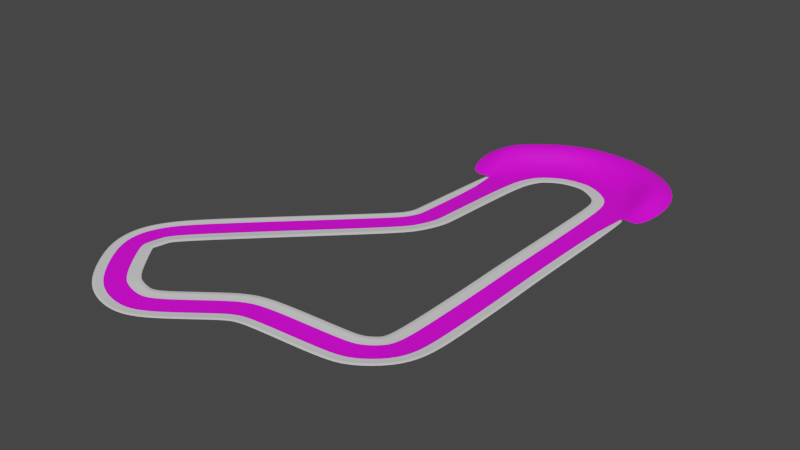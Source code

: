 # Source: Map_001.blend  (saved by Blender 3.2.14; exported with 4.5.12 LTS)
import bpy
from mathutils import Matrix  # noqa: F401  (used for matrix-valued properties, if any)

bpy.ops.wm.read_factory_settings(use_empty=True)
scene = bpy.context.scene
scene.name = 'Scene'

# ---- collections
col_collection = bpy.data.collections.new('Collection'); scene.collection.children.link(col_collection)

# ---- images (referenced by path relative to the original .blend; pixels are not part of the script)
import os
ASSET_DIR = os.environ.get("B2B_ASSET_DIR", "")  # directory of the original .blend (textures are referenced by path, not embedded)
HERE = os.path.dirname(os.path.abspath(__file__))  # packed textures are extracted next to this script under _unpacked/

def load_image(name, relpath, width, height, colorspace="sRGB"):
    """Load a texture the original file referenced (path relative to the .blend, or extracted next to this script)."""
    p = next((c for c in (os.path.join(HERE, relpath), os.path.join(ASSET_DIR, relpath)) if relpath and os.path.exists(c)), "")
    if p:
        img = bpy.data.images.load(p, check_existing=True)
        img.name = name
    else:  # same state as the original file: an image datablock whose file is absent (Cycles renders it pink)
        img = bpy.data.images.new(name, width, height)
        img.source = "FILE"
        img.filepath = "//" + (relpath or name)
    img.colorspace_settings.name = colorspace
    return img
img_asphalt_jpg = load_image('asphalt.jpg', 'asphalt.jpg', 1024, 1024, 'sRGB')

# ---- materials (node trees are filled in below, after node groups)
mat_material_001 = bpy.data.materials.new('Material.001')
mat_material_002 = bpy.data.materials.new('Material.002')

# ---- material node trees
mat_material_001.use_nodes = True; mat_material_001.node_tree.nodes.clear()
_N = mat_material_001.node_tree.nodes; _L = mat_material_001.node_tree.links
n0 = _N.new('ShaderNodeBsdfPrincipled'); n0.name = 'Principled BSDF'; n0.location = (10, 300)
n0.distribution = 'GGX'
n0.subsurface_method = 'RANDOM_WALK_SKIN'
n0.inputs[3].default_value = 1.45
n0.inputs[27].default_value = (0.0, 0.0, 0.0, 1.0)
n0.inputs[28].default_value = 1.0
n1 = _N.new('ShaderNodeOutputMaterial'); n1.name = 'Material Output'; n1.location = (300, 300)
n2 = _N.new('ShaderNodeTexImage'); n2.name = 'Image Texture'; n2.location = (-583, 245)
n2.image = img_asphalt_jpg
n3 = _N.new('ShaderNodeBump'); n3.name = 'Bump'; n3.location = (-258, 46)
n3.inputs[1].default_value = 1.0
n3.inputs[2].default_value = 1.0
_L.new(n0.outputs[0], n1.inputs[0])
_L.new(n2.outputs[0], n0.inputs[0])
_L.new(n3.outputs[0], n0.inputs[5])
_L.new(n2.outputs[0], n3.inputs[3])
n1.is_active_output = True
mat_material_002.use_nodes = True; mat_material_002.node_tree.nodes.clear()
_N = mat_material_002.node_tree.nodes; _L = mat_material_002.node_tree.links
n0 = _N.new('ShaderNodeBsdfPrincipled'); n0.name = 'Principled BSDF'; n0.location = (10, 300)
n0.distribution = 'GGX'
n0.subsurface_method = 'RANDOM_WALK_SKIN'
n0.inputs[3].default_value = 1.45
n0.inputs[27].default_value = (0.0, 0.0, 0.0, 1.0)
n0.inputs[28].default_value = 1.0
n1 = _N.new('ShaderNodeOutputMaterial'); n1.name = 'Material Output'; n1.location = (300, 300)
_L.new(n0.outputs[0], n1.inputs[0])
n1.is_active_output = True

# ---- world
world_world = bpy.data.worlds.new('World'); scene.world = world_world
world_world.use_nodes = True; world_world.node_tree.nodes.clear()
_N = world_world.node_tree.nodes; _L = world_world.node_tree.links
n0 = _N.new('ShaderNodeOutputWorld'); n0.name = 'World Output'; n0.location = (300, 300)
n1 = _N.new('ShaderNodeBackground'); n1.name = 'Background'; n1.location = (10, 300)
n1.inputs[0].default_value = (0.05088, 0.05088, 0.05088, 1.0)
_L.new(n1.outputs[0], n0.inputs[0])
n0.is_active_output = True
world_world.color = (0.05088, 0.05088, 0.05088)
world_world.use_sun_shadow = False
world_world.sun_shadow_jitter_overblur = 0.0

# ---- meshes
me_plane = bpy.data.meshes.new('Plane')
me_plane.from_pydata([(131.8, -13.43, -0.09181), (171.8, -13.43, -0.09181), (131.8, -11.43, -0.09181), (171.8, -11.43, -0.09181), (131.8, -105.8, -0.09181), (171.8, -105.8, -0.09181), (130.2, -152.3, 1.018), (170.2, -152.3, 1.018), (124.1, -166.7, 3.453), (158.6, -186.8, 3.453), (109.1, -179.7, 4.418), (124.6, -216.6, 4.418), (90.08, -184.6, 4.748), (94.54, -224.3, 4.748), (-9.05, -198.1, 13.54), (-4.592, -237.9, 13.54), (-38.86, -206.8, 13.98), (-23.82, -243.8, 13.98), (-63.7, -222.0, 13.54), (-43.85, -256.7, 13.54), (-115.4, -262.7, 13.71), (-95.5, -297.4, 13.71), (-133.0, -273.9, 14.73), (-121.7, -312.3, 14.73), (-144.6, -275.2, 15.32), (-145.6, -315.2, 15.32), (-162.3, -272.1, 16.59), (-178.0, -308.9, 16.59), (-180.2, -263.7, 17.43), (-213.3, -286.1, 17.43), (-224.0, -206.3, 18.02), (-257.1, -228.7, 18.02), (-224.3, -201.5, 18.02), (-263.1, -191.7, 18.02), (-219.6, -179.1, 18.02), (-258.4, -169.3, 18.02), (-218.2, -172.7, 18.02), (-244.1, -142.2, 18.02), (-183.3, -134.1, 18.02), (-209.1, -103.6, 18.02), (-27.8, 38.06, 9.556), (-53.67, 68.56, 9.556), (-11.34, 59.78, 9.067), (-45.08, 81.27, 9.067), (2.049, 90.33, 9.239), (-37.6, 95.59, 9.239), (2.222, 109.2, 8.454), (-37.78, 109.1, 8.454), (0.1355, 261.5, -0.09181), (-39.86, 261.4, -0.09181), (62.98, 323.9, -0.09181), (61.11, 363.9, -0.09181), (18.33, 349.6, -0.09181), (-28.48, 305.4, -0.09181), (8.926, 286.1, -0.09181), (33.42, 314.5, -0.09181), (-9.249, 330.1, -0.09181), (17.0, 302.9, -0.09181), (130.8, 261.1, -0.09181), (170.7, 262.9, -0.09181), (161.0, 309.9, -0.09181), (115.4, 352.8, -0.09181), (95.98, 318.0, -0.09181), (126.2, 291.6, -0.09181), (142.2, 336.4, -0.09181), (113.4, 307.0, -0.09181), (91.07, 361.5, -0.09181), (82.42, 324.2, -0.09181), (46.36, 321.0, -0.09181), (38.23, 358.7, -0.09181), (130.8, 73.79, -0.09181), (170.7, 75.61, -0.09181), (130.8, 60.23, -0.09181), (170.7, 62.04, -0.09181), (-43.09, 267.7, 1.751), (60.92, 392.5, 30.59), (4.98, 376.5, 30.59), (-58.18, 317.7, 30.59), (-32.54, 348.6, 30.59), (174.4, 269.4, 1.777), (189.2, 320.8, 30.81), (129.8, 378.9, 30.59), (162.5, 360.7, 30.59), (98.65, 390.7, 30.59), (33.01, 386.9, 30.59), (127.0, -13.43, 1.719), (127.0, -11.46, 1.719), (127.0, -105.7, 1.719), (125.6, -151.2, 2.829), (120.3, -163.9, 5.263), (106.9, -175.5, 6.229), (89.18, -179.9, 6.558), (-10.05, -193.5, 15.35), (-40.78, -202.4, 15.8), (-66.42, -218.1, 15.35), (-118.1, -258.8, 15.52), (-134.5, -269.5, 16.54), (-144.4, -270.5, 17.13), (-160.8, -267.6, 18.4), (-177.2, -260.0, 19.25), (-219.5, -204.6, 19.83), (-219.6, -201.8, 19.83), (-215.0, -180.0, 19.83), (-214.0, -174.9, 19.83), (-179.8, -137.3, 19.83), (-24.14, 35.03, 11.37), (-7.25, 57.38, 10.88), (6.689, 89.33, 11.05), (6.97, 109.2, 10.26), (4.821, 260.8, 1.719), (63.42, 319.2, 1.719), (13.31, 284.3, 1.719), (35.86, 310.5, 1.719), (20.63, 299.9, 1.719), (126.0, 260.7, 1.719), (93.74, 313.9, 1.719), (121.9, 289.7, 1.719), (110.3, 303.5, 1.719), (81.44, 319.5, 1.719), (47.85, 316.5, 1.719), (126.0, 73.79, 1.719), (126.0, 60.2, 1.719), (120.5, -13.43, 0.5216), (120.5, -11.51, 0.5216), (120.5, -105.6, 0.5216), (119.2, -149.7, 1.632), (115.0, -159.9, 4.066), (103.9, -169.7, 5.032), (87.96, -173.4, 5.361), (-11.43, -187.1, 14.16), (-43.44, -196.4, 14.6), (-70.17, -212.7, 14.16), (-121.9, -253.5, 14.32), (-136.7, -263.2, 15.34), (-144.1, -263.9, 15.94), (-158.8, -261.3, 17.2), (-173.0, -254.9, 18.05), (-213.3, -202.5, 18.63), (-213.0, -202.5, 18.63), (-208.5, -181.3, 18.63), (-208.1, -177.8, 18.63), (-174.9, -141.7, 18.63), (-19.08, 30.84, 10.17), (-1.581, 54.06, 9.68), (13.11, 87.93, 9.853), (13.54, 109.2, 9.067), (11.3, 259.7, 0.5216), (64.03, 312.7, 0.5216), (19.38, 281.8, 0.5216), (39.23, 304.8, 0.5216), (25.65, 295.6, 0.5216), (119.5, 260.3, 0.5216), (90.61, 308.1, 0.5216), (115.9, 287.0, 0.5216), (106.0, 298.5, 0.5216), (80.09, 313.1, 0.5216), (49.91, 310.3, 0.5216), (119.4, 73.79, 0.5216), (119.4, 60.15, 0.5216), (175.3, -13.43, 1.157), (175.3, -11.4, 1.157), (175.3, -105.9, 1.157), (173.7, -152.9, 2.267), (161.5, -188.8, 4.702), (126.2, -219.7, 5.667), (95.2, -227.7, 5.997), (-3.826, -241.3, 14.79), (-22.35, -247.0, 15.23), (-41.82, -259.6, 14.79), (-93.56, -300.3, 14.96), (-120.6, -315.6, 15.98), (-145.7, -318.7, 16.57), (-179.3, -312.1, 17.84), (-215.7, -288.6, 18.68), (-260.3, -230.0, 19.27), (-266.6, -191.6, 19.27), (-261.7, -168.1, 19.27), (-247.0, -140.2, 19.27), (-211.7, -101.3, 19.27), (-56.42, 70.72, 10.8), (-48.08, 83.06, 10.32), (-41.0, 96.41, 10.49), (-41.27, 109.1, 9.703), (-43.35, 261.4, 1.157), (174.2, 262.9, 1.157), (174.2, 75.61, 1.157), (174.2, 62.07, 1.157), (178.8, -13.43, 0.1777), (178.8, -11.38, 0.1777), (178.8, -105.9, 0.1777), (177.1, -153.5, 1.288), (164.4, -190.8, 3.722), (127.8, -222.8, 4.688), (95.87, -231.2, 5.017), (-3.062, -244.7, 13.81), (-20.87, -250.2, 14.25), (-39.8, -262.4, 13.81), (-91.62, -303.2, 13.98), (-119.5, -318.9, 15.0), (-145.9, -322.2, 15.59), (-180.6, -315.4, 16.86), (-218.1, -291.2, 17.7), (-263.5, -231.4, 18.29), (-270.1, -191.6, 18.29), (-265.0, -166.9, 18.29), (-249.8, -138.2, 18.29), (-214.3, -98.93, 18.29), (-59.16, 72.87, 9.825), (-51.07, 84.86, 9.336), (-44.39, 97.23, 9.509), (-44.76, 109.0, 8.723), (-46.85, 261.4, 0.1777), (177.7, 262.9, 0.1777), (177.7, 75.61, 0.1777), (177.7, 62.09, 0.1777), (-71.55, 253.7, 1.488), (58.72, 421.8, 12.45), (-9.096, 402.4, 12.45), (-86.74, 324.9, 12.45), (-52.82, 369.9, 12.45), (202.9, 255.7, 1.514), (218.1, 326.6, 12.68), (142.2, 405.6, 12.45), (182.4, 382.4, 12.45), (104.6, 419.6, 12.45), (24.99, 415.3, 12.45)], [], [(0, 1, 3, 2), (1, 0, 4, 5), (5, 4, 6, 7), (7, 6, 8, 9), (9, 8, 10, 11), (11, 10, 12, 13), (13, 12, 14, 15), (15, 14, 16, 17), (17, 16, 18, 19), (19, 18, 20, 21), (21, 20, 22, 23), (23, 22, 24, 25), (25, 24, 26, 27), (27, 26, 28, 29), (29, 28, 30, 31), (31, 30, 32, 33), (33, 32, 34, 35), (35, 34, 36, 37), (37, 36, 38, 39), (39, 38, 40, 41), (41, 40, 42, 43), (43, 42, 44, 45), (45, 44, 46, 47), (47, 46, 48, 49), (69, 68, 50, 51), (49, 48, 54, 53), (56, 57, 55, 52), (53, 54, 57, 56), (60, 63, 58, 59), (66, 67, 62, 61), (64, 65, 63, 60), (61, 62, 65, 64), (51, 50, 67, 66), (52, 55, 68, 69), (59, 58, 70, 71), (71, 70, 72, 73), (3, 73, 72, 2), (51, 66, 83, 75), (52, 69, 84, 76), (66, 61, 81, 83), (53, 56, 78, 77), (64, 60, 80, 82), (69, 51, 75, 84), (49, 53, 77, 74), (60, 59, 79, 80), (56, 52, 76, 78), (61, 64, 82, 81), (12, 91, 92, 14), (30, 100, 101, 32), (68, 119, 110, 50), (4, 87, 88, 6), (22, 96, 97, 24), (40, 105, 106, 42), (67, 118, 115, 62), (65, 117, 116, 63), (14, 92, 93, 16), (32, 101, 102, 34), (48, 109, 111, 54), (58, 114, 120, 70), (57, 113, 112, 55), (6, 88, 89, 8), (24, 97, 98, 26), (42, 106, 107, 44), (2, 86, 85, 0), (16, 93, 94, 18), (34, 102, 103, 36), (70, 120, 121, 72), (62, 115, 117, 65), (8, 89, 90, 10), (26, 98, 99, 28), (44, 107, 108, 46), (54, 111, 113, 57), (72, 121, 86, 2), (18, 94, 95, 20), (36, 103, 104, 38), (50, 110, 118, 67), (10, 90, 91, 12), (28, 99, 100, 30), (46, 108, 109, 48), (0, 85, 87, 4), (55, 112, 119, 68), (20, 95, 96, 22), (38, 104, 105, 40), (63, 116, 114, 58), (87, 124, 125, 88), (118, 155, 152, 115), (101, 138, 139, 102), (88, 125, 126, 89), (117, 154, 153, 116), (102, 139, 140, 103), (89, 126, 127, 90), (115, 152, 154, 117), (103, 140, 141, 104), (90, 127, 128, 91), (110, 147, 155, 118), (104, 141, 142, 105), (91, 128, 129, 92), (112, 149, 156, 119), (105, 142, 143, 106), (92, 129, 130, 93), (114, 151, 157, 120), (106, 143, 144, 107), (93, 130, 131, 94), (120, 157, 158, 121), (107, 144, 145, 108), (94, 131, 132, 95), (121, 158, 123, 86), (108, 145, 146, 109), (95, 132, 133, 96), (119, 156, 147, 110), (96, 133, 134, 97), (109, 146, 148, 111), (97, 134, 135, 98), (113, 150, 149, 112), (98, 135, 136, 99), (86, 123, 122, 85), (111, 148, 150, 113), (99, 136, 137, 100), (85, 122, 124, 87), (116, 153, 151, 114), (100, 137, 138, 101), (1, 159, 160, 3), (13, 165, 164, 11), (23, 170, 169, 21), (33, 175, 174, 31), (43, 180, 179, 41), (73, 186, 185, 71), (9, 163, 162, 7), (19, 168, 167, 17), (29, 173, 172, 27), (39, 178, 177, 37), (49, 183, 182, 47), (5, 161, 159, 1), (15, 166, 165, 13), (3, 160, 186, 73), (25, 171, 170, 23), (35, 176, 175, 33), (45, 181, 180, 43), (11, 164, 163, 9), (21, 169, 168, 19), (31, 174, 173, 29), (41, 179, 178, 39), (71, 185, 184, 59), (7, 162, 161, 5), (17, 167, 166, 15), (27, 172, 171, 25), (37, 177, 176, 35), (47, 182, 181, 45), (163, 191, 190, 162), (178, 206, 205, 177), (171, 199, 198, 170), (160, 188, 214, 186), (164, 192, 191, 163), (179, 207, 206, 178), (172, 200, 199, 171), (165, 193, 192, 164), (180, 208, 207, 179), (173, 201, 200, 172), (166, 194, 193, 165), (181, 209, 208, 180), (174, 202, 201, 173), (167, 195, 194, 166), (182, 210, 209, 181), (159, 187, 188, 160), (175, 203, 202, 174), (168, 196, 195, 167), (183, 211, 210, 182), (161, 189, 187, 159), (176, 204, 203, 175), (169, 197, 196, 168), (185, 213, 212, 184), (162, 190, 189, 161), (177, 205, 204, 176), (170, 198, 197, 169), (186, 214, 213, 185), (84, 75, 216, 225), (81, 82, 223, 222), (78, 76, 217, 219), (74, 77, 218, 215), (82, 80, 221, 223), (75, 83, 224, 216), (76, 84, 225, 217), (83, 81, 222, 224), (80, 79, 220, 221), (77, 78, 219, 218)])
me_plane.polygons.foreach_set('use_smooth', [True] * 185)
me_plane.polygons.foreach_set('material_index', [0, 0, 0, 0, 0, 0, 0, 0, 0, 0, 0, 0, 0, 0, 0, 0, 0, 0, 0, 0, 0, 0, 0, 0, 0, 0, 0, 0, 0, 0, 0, 0, 0, 0, 0, 0, 0, 0, 0, 0, 0, 0, 0, 0, 0, 0, 0, 1, 1, 1, 1, 1, 1, 1, 1, 1, 1, 1, 1, 1, 1, 1, 1, 1, 1, 1, 1, 1, 1, 1, 1, 1, 1, 1, 1, 1, 1, 1, 1, 1, 1, 1, 1, 1, 1, 1, 1, 1, 1, 1, 1, 1, 1, 1, 1, 1, 1, 1, 1, 1, 1, 1, 1, 1, 1, 1, 1, 1, 1, 1, 1, 1, 1, 1, 1, 1, 1, 1, 1, 1, 1, 1, 1, 1, 1, 1, 1, 1, 1, 1, 1, 1, 1, 1, 1, 1, 1, 1, 1, 1, 1, 1, 1, 1, 1, 1, 1, 1, 1, 1, 1, 1, 1, 1, 1, 1, 1, 1, 1, 1, 1, 1, 1, 1, 1, 1, 1, 1, 1, 1, 1, 1, 1, 1, 1, 0, 0, 0, 0, 0, 0, 0, 0, 0, 0])
_uv = me_plane.uv_layers.new(name='UVMap')
_uv.uv.foreach_set('vector', [0.5386, 0.2248, 0.5653, 0.2248, 0.5653, 0.2268, 0.5386, 0.2268, 0.5653, 0.2248, 0.5386, 0.2248, 0.5386, 0.1318, 0.5653, 0.1318, 0.5653, 0.1318, 0.5386, 0.1318, 0.5375, 0.08501, 0.5643, 0.08501, 0.5643, 0.08501, 0.5375, 0.08501, 0.5334, 0.07045, 0.5565, 0.05017, 0.5565, 0.05017, 0.5334, 0.07045, 0.5234, 0.05733, 0.5338, 0.02021, 0.5338, 0.02021, 0.5234, 0.05733, 0.5107, 0.05248, 0.5137, 0.01245, 0.5137, 0.01245, 0.5107, 0.05248, 0.4444, 0.03882, 0.4473, -0.001213, 0.4473, -0.001213, 0.4444, 0.03882, 0.4244, 0.03011, 0.4345, -0.007217, 0.4345, -0.007217, 0.4244, 0.03011, 0.4078, 0.01475, 0.4211, -0.02023, 0.4211, -0.02023, 0.4078, 0.01475, 0.3733, -0.02624, 0.3865, -0.06121, 0.3865, -0.06121, 0.3733, -0.02624, 0.3615, -0.03754, 0.369, -0.07618, 0.369, -0.07618, 0.3615, -0.03754, 0.3537, -0.03883, 0.353, -0.0791, 0.353, -0.0791, 0.3537, -0.03883, 0.3419, -0.03571, 0.3314, -0.07275, 0.3314, -0.07275, 0.3419, -0.03571, 0.3299, -0.02719, 0.3077, -0.04975, 0.3077, -0.04975, 0.3299, -0.02719, 0.3006, 0.03061, 0.2784, 0.008049, 0.2784, 0.008049, 0.3006, 0.03061, 0.3004, 0.03542, 0.2744, 0.04527, 0.2744, 0.04527, 0.3004, 0.03542, 0.3035, 0.05801, 0.2776, 0.06787, 0.2776, 0.06787, 0.3035, 0.05801, 0.3044, 0.06439, 0.2871, 0.09511, 0.2871, 0.09511, 0.3044, 0.06439, 0.3278, 0.1033, 0.3105, 0.134, 0.3105, 0.134, 0.3278, 0.1033, 0.4318, 0.2767, 0.4145, 0.3074, 0.4145, 0.3074, 0.4318, 0.2767, 0.4428, 0.2985, 0.4203, 0.3202, 0.4203, 0.3202, 0.4428, 0.2985, 0.4518, 0.3293, 0.4253, 0.3346, 0.4253, 0.3346, 0.4518, 0.3293, 0.4519, 0.3483, 0.4252, 0.3482, 0.4252, 0.3482, 0.4519, 0.3483, 0.4505, 0.5017, 0.4238, 0.5016, 0.476, 0.5996, 0.4814, 0.5617, 0.4926, 0.5646, 0.4913, 0.6048, 0.4238, 0.5016, 0.4505, 0.5017, 0.4564, 0.5265, 0.4314, 0.5459, 0.4442, 0.5708, 0.4618, 0.5434, 0.4728, 0.5551, 0.4627, 0.5905, 0.4314, 0.5459, 0.4564, 0.5265, 0.4618, 0.5434, 0.4442, 0.5708, 0.5581, 0.5505, 0.5348, 0.532, 0.5379, 0.5013, 0.5646, 0.5031, 0.5113, 0.6024, 0.5056, 0.5648, 0.5146, 0.5586, 0.5276, 0.5936, 0.5455, 0.5772, 0.5263, 0.5476, 0.5348, 0.532, 0.5581, 0.5505, 0.5276, 0.5936, 0.5146, 0.5586, 0.5263, 0.5476, 0.5455, 0.5772, 0.4913, 0.6048, 0.4926, 0.5646, 0.5056, 0.5648, 0.5113, 0.6024, 0.4627, 0.5905, 0.4728, 0.5551, 0.4814, 0.5617, 0.476, 0.5996, 0.5646, 0.5031, 0.5379, 0.5013, 0.5379, 0.3127, 0.5646, 0.3145, 0.5646, 0.3145, 0.5379, 0.3127, 0.5379, 0.299, 0.5646, 0.3008, 0.5653, 0.2268, 0.5646, 0.3008, 0.5379, 0.299, 0.5386, 0.2268, 0.4913, 0.6048, 0.5113, 0.6024, 0.5164, 0.6318, 0.4912, 0.6336, 0.4627, 0.5905, 0.476, 0.5996, 0.4725, 0.628, 0.4538, 0.6175, 0.5113, 0.6024, 0.5276, 0.5936, 0.5372, 0.6199, 0.5164, 0.6318, 0.4314, 0.5459, 0.4442, 0.5708, 0.4287, 0.5894, 0.4115, 0.5582, 0.5455, 0.5772, 0.5581, 0.5505, 0.577, 0.5614, 0.5591, 0.6016, 0.476, 0.5996, 0.4913, 0.6048, 0.4912, 0.6336, 0.4725, 0.628, 0.4238, 0.5016, 0.4314, 0.5459, 0.4115, 0.5582, 0.4216, 0.5015, 0.5581, 0.5505, 0.5646, 0.5031, 0.5671, 0.5032, 0.577, 0.5614, 0.4442, 0.5708, 0.4627, 0.5905, 0.4538, 0.6175, 0.4287, 0.5894, 0.5276, 0.5936, 0.5455, 0.5772, 0.5591, 0.6016, 0.5372, 0.6199, 0.5161, 0.05248, 0.5152, 0.05718, 0.4152, 0.04349, 0.4162, 0.03882, 0.1998, 0.03061, 0.2043, 0.03228, 0.2042, 0.03508, 0.1995, 0.03542, 0.472, 0.5617, 0.4735, 0.5571, 0.4892, 0.5598, 0.4888, 0.5646, 0.5581, 0.1318, 0.5533, 0.1319, 0.5518, 0.08609, 0.5565, 0.08501, 0.2914, -0.03754, 0.2899, -0.03302, 0.2799, -0.03405, 0.2798, -0.03883, 0.3974, 0.2767, 0.401, 0.2736, 0.4181, 0.2961, 0.4139, 0.2985, 0.5084, 0.5648, 0.5074, 0.5601, 0.5198, 0.5544, 0.522, 0.5586, 0.5396, 0.5476, 0.5364, 0.544, 0.5481, 0.5301, 0.5524, 0.532, 0.4162, 0.03882, 0.4152, 0.04349, 0.3843, 0.03448, 0.3862, 0.03011, 0.1995, 0.03542, 0.2042, 0.03508, 0.2089, 0.05702, 0.2042, 0.05801, 0.4255, 0.5017, 0.4302, 0.5009, 0.4388, 0.5246, 0.4343, 0.5265, 0.557, 0.5013, 0.5523, 0.5009, 0.5523, 0.3127, 0.557, 0.3127, 0.4425, 0.5434, 0.4461, 0.5403, 0.4615, 0.551, 0.459, 0.5551, 0.5565, 0.08501, 0.5518, 0.08609, 0.5465, 0.07332, 0.5503, 0.07045, 0.2798, -0.03883, 0.2799, -0.03405, 0.2634, -0.03116, 0.2619, -0.03571, 0.4139, 0.2985, 0.4181, 0.2961, 0.4321, 0.3283, 0.4274, 0.3293, 0.5581, 0.2268, 0.5533, 0.2268, 0.5533, 0.2248, 0.5581, 0.2248, 0.3862, 0.03011, 0.3843, 0.03448, 0.3585, 0.01867, 0.3612, 0.01475, 0.2042, 0.05801, 0.2089, 0.05702, 0.2098, 0.06221, 0.2056, 0.06439, 0.557, 0.3127, 0.5523, 0.3127, 0.5523, 0.299, 0.557, 0.299, 0.522, 0.5586, 0.5198, 0.5544, 0.5364, 0.544, 0.5396, 0.5476, 0.5503, 0.07045, 0.5465, 0.07332, 0.533, 0.06158, 0.5352, 0.05733, 0.2619, -0.03571, 0.2634, -0.03116, 0.2469, -0.02348, 0.2439, -0.02719, 0.4274, 0.3293, 0.4321, 0.3283, 0.4324, 0.3483, 0.4276, 0.3483, 0.4343, 0.5265, 0.4388, 0.5246, 0.4461, 0.5403, 0.4425, 0.5434, 0.557, 0.299, 0.5523, 0.299, 0.5533, 0.2268, 0.5581, 0.2268, 0.3612, 0.01475, 0.3585, 0.01867, 0.3064, -0.02233, 0.3092, -0.02624, 0.2056, 0.06439, 0.2098, 0.06221, 0.2443, 0.1001, 0.2408, 0.1033, 0.4888, 0.5646, 0.4892, 0.5598, 0.5074, 0.5601, 0.5084, 0.5648, 0.5352, 0.05733, 0.533, 0.06158, 0.5152, 0.05718, 0.5161, 0.05248, 0.2439, -0.02719, 0.2469, -0.02348, 0.2043, 0.03228, 0.1998, 0.03061, 0.4276, 0.3483, 0.4324, 0.3483, 0.4302, 0.5009, 0.4255, 0.5017, 0.5581, 0.2248, 0.5533, 0.2248, 0.5533, 0.1319, 0.5581, 0.1318, 0.459, 0.5551, 0.4615, 0.551, 0.4735, 0.5571, 0.472, 0.5617, 0.3092, -0.02624, 0.3064, -0.02233, 0.2899, -0.03302, 0.2914, -0.03754, 0.2408, 0.1033, 0.2443, 0.1001, 0.401, 0.2736, 0.3974, 0.2767, 0.5524, 0.532, 0.5481, 0.5301, 0.5523, 0.5009, 0.557, 0.5013, 0.5533, 0.1319, 0.5467, 0.132, 0.5454, 0.08757, 0.5518, 0.08609, 0.5074, 0.5601, 0.506, 0.5536, 0.5166, 0.5486, 0.5198, 0.5544, 0.2042, 0.03508, 0.2108, 0.03442, 0.2154, 0.05573, 0.2089, 0.05702, 0.5518, 0.08609, 0.5454, 0.08757, 0.5412, 0.07729, 0.5465, 0.07332, 0.5364, 0.544, 0.5321, 0.539, 0.542, 0.5274, 0.5481, 0.5301, 0.2089, 0.05702, 0.2154, 0.05573, 0.2158, 0.05927, 0.2098, 0.06221, 0.5465, 0.07332, 0.5412, 0.07729, 0.53, 0.06746, 0.533, 0.06158, 0.5198, 0.5544, 0.5166, 0.5486, 0.5321, 0.539, 0.5364, 0.544, 0.2098, 0.06221, 0.2158, 0.05927, 0.2492, 0.09562, 0.2443, 0.1001, 0.533, 0.06158, 0.53, 0.06746, 0.5139, 0.06367, 0.5152, 0.05718, 0.4892, 0.5598, 0.4898, 0.5532, 0.506, 0.5536, 0.5074, 0.5601, 0.2443, 0.1001, 0.2492, 0.09562, 0.4061, 0.2694, 0.401, 0.2736, 0.5152, 0.05718, 0.5139, 0.06367, 0.4138, 0.04996, 0.4152, 0.04349, 0.4615, 0.551, 0.4649, 0.5453, 0.4756, 0.5508, 0.4735, 0.5571, 0.401, 0.2736, 0.4061, 0.2694, 0.4238, 0.2928, 0.4181, 0.2961, 0.4152, 0.04349, 0.4138, 0.04996, 0.3816, 0.04053, 0.3843, 0.03448, 0.5523, 0.5009, 0.5457, 0.5005, 0.5457, 0.3127, 0.5523, 0.3127, 0.4181, 0.2961, 0.4238, 0.2928, 0.4386, 0.3269, 0.4321, 0.3283, 0.3843, 0.03448, 0.3816, 0.04053, 0.3547, 0.0241, 0.3585, 0.01867, 0.5523, 0.3127, 0.5457, 0.3127, 0.5457, 0.2989, 0.5523, 0.299, 0.4321, 0.3283, 0.4386, 0.3269, 0.439, 0.3483, 0.4324, 0.3483, 0.3585, 0.01867, 0.3547, 0.0241, 0.3026, -0.01695, 0.3064, -0.02233, 0.5523, 0.299, 0.5457, 0.2989, 0.5467, 0.2267, 0.5533, 0.2268, 0.4324, 0.3483, 0.439, 0.3483, 0.4367, 0.4999, 0.4302, 0.5009, 0.3064, -0.02233, 0.3026, -0.01695, 0.2877, -0.02676, 0.2899, -0.03302, 0.4735, 0.5571, 0.4756, 0.5508, 0.4898, 0.5532, 0.4892, 0.5598, 0.2899, -0.03302, 0.2877, -0.02676, 0.2802, -0.02744, 0.2799, -0.03405, 0.4302, 0.5009, 0.4367, 0.4999, 0.4449, 0.5221, 0.4388, 0.5246, 0.2799, -0.03405, 0.2802, -0.02744, 0.2654, -0.02486, 0.2634, -0.03116, 0.4461, 0.5403, 0.4512, 0.5361, 0.4649, 0.5453, 0.4615, 0.551, 0.2634, -0.03116, 0.2654, -0.02486, 0.2511, -0.01834, 0.2469, -0.02348, 0.5533, 0.2268, 0.5467, 0.2267, 0.5467, 0.2248, 0.5533, 0.2248, 0.4388, 0.5246, 0.4449, 0.5221, 0.4512, 0.5361, 0.4461, 0.5403, 0.2469, -0.02348, 0.2511, -0.01834, 0.2105, 0.03442, 0.2043, 0.03228, 0.5533, 0.2248, 0.5467, 0.2248, 0.5467, 0.132, 0.5533, 0.1319, 0.5481, 0.5301, 0.542, 0.5274, 0.5457, 0.5005, 0.5523, 0.5009, 0.2043, 0.03228, 0.2105, 0.03442, 0.2108, 0.03442, 0.2042, 0.03508, 0.5984, 0.2248, 0.6019, 0.2248, 0.6019, 0.2269, 0.5984, 0.2268, 0.5206, 0.01245, 0.5212, 0.008997, 0.5525, 0.0171, 0.5508, 0.02021, 0.3028, -0.07618, 0.3039, -0.07952, 0.3311, -0.06413, 0.3292, -0.06121, 0.1604, 0.04527, 0.1569, 0.04535, 0.1632, 0.006663, 0.1664, 0.008049, 0.38, 0.3202, 0.3769, 0.322, 0.3685, 0.3096, 0.3713, 0.3074, 0.5973, 0.3008, 0.6008, 0.3008, 0.6008, 0.3145, 0.5973, 0.3145, 0.5851, 0.05017, 0.588, 0.0482, 0.6002, 0.08437, 0.5968, 0.08501, 0.3812, -0.02023, 0.3832, -0.02309, 0.4029, -0.0104, 0.4014, -0.007217, 0.2105, -0.04975, 0.2082, -0.05233, 0.2448, -0.07601, 0.2461, -0.07275, 0.2147, 0.134, 0.2121, 0.1364, 0.1766, 0.09713, 0.1795, 0.09511, 0.3852, 0.5016, 0.3817, 0.5016, 0.3838, 0.3482, 0.3873, 0.3482, 0.5984, 0.1318, 0.6019, 0.1317, 0.6019, 0.2248, 0.5984, 0.2248, 0.4207, -0.001213, 0.4215, -0.004642, 0.5212, 0.008997, 0.5206, 0.01245, 0.5984, 0.2268, 0.6019, 0.2269, 0.6008, 0.3008, 0.5973, 0.3008, 0.2787, -0.0791, 0.2786, -0.08261, 0.3039, -0.07952, 0.3028, -0.07618, 0.1651, 0.06787, 0.1618, 0.06906, 0.1569, 0.04535, 0.1604, 0.04527, 0.3875, 0.3346, 0.3841, 0.3354, 0.3769, 0.322, 0.38, 0.3202, 0.5508, 0.02021, 0.5525, 0.0171, 0.588, 0.0482, 0.5851, 0.05017, 0.3292, -0.06121, 0.3311, -0.06413, 0.3832, -0.02309, 0.3812, -0.02023, 0.1664, 0.008049, 0.1632, 0.006663, 0.2082, -0.05233, 0.2105, -0.04975, 0.3713, 0.3074, 0.3685, 0.3096, 0.2121, 0.1364, 0.2147, 0.134, 0.5973, 0.3145, 0.6008, 0.3145, 0.6008, 0.5031, 0.5973, 0.5031, 0.5968, 0.08501, 0.6002, 0.08437, 0.6019, 0.1317, 0.5984, 0.1318, 0.4014, -0.007217, 0.4029, -0.0104, 0.4215, -0.004642, 0.4207, -0.001213, 0.2461, -0.07275, 0.2448, -0.07601, 0.2786, -0.08261, 0.2787, -0.0791, 0.1795, 0.09511, 0.1766, 0.09713, 0.1618, 0.06906, 0.1651, 0.06787, 0.3873, 0.3482, 0.3838, 0.3482, 0.3841, 0.3354, 0.3875, 0.3346, 0.588, 0.0482, 0.5909, 0.04623, 0.6037, 0.08373, 0.6002, 0.08437, 0.2121, 0.1364, 0.2095, 0.1387, 0.1738, 0.09914, 0.1766, 0.09713, 0.2786, -0.08261, 0.2785, -0.08612, 0.305, -0.08286, 0.3039, -0.07952, 0.6019, 0.2269, 0.6054, 0.2269, 0.6043, 0.3009, 0.6008, 0.3008, 0.5525, 0.0171, 0.5541, 0.01398, 0.5909, 0.04623, 0.588, 0.0482, 0.3685, 0.3096, 0.3658, 0.3117, 0.2095, 0.1387, 0.2121, 0.1364, 0.2448, -0.07601, 0.2435, -0.07927, 0.2785, -0.08612, 0.2786, -0.08261, 0.5212, 0.008997, 0.5219, 0.005547, 0.5541, 0.01398, 0.5525, 0.0171, 0.3769, 0.322, 0.3739, 0.3238, 0.3658, 0.3117, 0.3685, 0.3096, 0.2082, -0.05233, 0.2058, -0.0549, 0.2435, -0.07927, 0.2448, -0.07601, 0.4215, -0.004642, 0.4223, -0.008073, 0.5219, 0.005547, 0.5212, 0.008997, 0.3841, 0.3354, 0.3807, 0.3363, 0.3739, 0.3238, 0.3769, 0.322, 0.1632, 0.006663, 0.1599, 0.005276, 0.2058, -0.0549, 0.2082, -0.05233, 0.4029, -0.0104, 0.4043, -0.01359, 0.4223, -0.008073, 0.4215, -0.004642, 0.3838, 0.3482, 0.3803, 0.3481, 0.3807, 0.3363, 0.3841, 0.3354, 0.6019, 0.2248, 0.6054, 0.2248, 0.6054, 0.2269, 0.6019, 0.2269, 0.1569, 0.04535, 0.1534, 0.04543, 0.1599, 0.005276, 0.1632, 0.006663, 0.3832, -0.02309, 0.3853, -0.02595, 0.4043, -0.01359, 0.4029, -0.0104, 0.3817, 0.5016, 0.3782, 0.5015, 0.3803, 0.3481, 0.3838, 0.3482, 0.6019, 0.1317, 0.6054, 0.1316, 0.6054, 0.2248, 0.6019, 0.2248, 0.1618, 0.06906, 0.1585, 0.07025, 0.1534, 0.04543, 0.1569, 0.04535, 0.3311, -0.06413, 0.3331, -0.06705, 0.3853, -0.02595, 0.3832, -0.02309, 0.6008, 0.3145, 0.6043, 0.3145, 0.6043, 0.5031, 0.6008, 0.5031, 0.6002, 0.08437, 0.6037, 0.08373, 0.6054, 0.1316, 0.6019, 0.1317, 0.1766, 0.09713, 0.1738, 0.09914, 0.1585, 0.07025, 0.1618, 0.06906, 0.3039, -0.07952, 0.305, -0.08286, 0.3331, -0.06705, 0.3311, -0.06413, 0.6008, 0.3008, 0.6043, 0.3009, 0.6043, 0.3145, 0.6008, 0.3145, 0.4725, 0.628, 0.4912, 0.6336, 0.4897, 0.6632, 0.4671, 0.6566, 0.5372, 0.6199, 0.5591, 0.6016, 0.5724, 0.6234, 0.5455, 0.6468, 0.4287, 0.5894, 0.4538, 0.6175, 0.4443, 0.6436, 0.4151, 0.6109, 0.4216, 0.5015, 0.4115, 0.5582, 0.3924, 0.5655, 0.4026, 0.4938, 0.5591, 0.6016, 0.577, 0.5614, 0.5963, 0.5672, 0.5724, 0.6234, 0.4912, 0.6336, 0.5164, 0.6318, 0.5204, 0.6609, 0.4897, 0.6632, 0.4538, 0.6175, 0.4725, 0.628, 0.4671, 0.6566, 0.4443, 0.6436, 0.5164, 0.6318, 0.5372, 0.6199, 0.5455, 0.6468, 0.5204, 0.6609, 0.577, 0.5614, 0.5671, 0.5032, 0.5862, 0.4958, 0.5963, 0.5672, 0.4115, 0.5582, 0.4287, 0.5894, 0.4151, 0.6109, 0.3924, 0.5655])
me_plane.materials.append(mat_material_001)
me_plane.materials.append(mat_material_002)
me_plane.update()

# ---- objects
ob_plane = bpy.data.objects.new('Plane', me_plane)
ob_empty = bpy.data.objects.new('Empty', None)

# ---- transforms, parenting, visibility, modifiers, constraints
ob_plane.location = (-151.7, 12.38, 0.0)
_m = ob_plane.modifiers.new('Subdivision', 'SUBSURF')
_m = ob_plane.modifiers.new('Bevel', 'BEVEL')
_m.width = 1.59
_m.width_pct = 1.59
_m.segments = 25
ob_empty.location = (-112.6, 0.0, 0.0)
ob_empty.rotation_euler = (0.0, -0.0, 1.571)
ob_empty.scale = (203.0, 203.0, 203.0)
ob_empty.empty_display_type = 'IMAGE'
ob_empty.empty_display_size = 5.0
ob_empty.hide_render = True

# ---- collection membership
col_collection.objects.link(ob_plane)
col_collection.objects.link(ob_empty)

# ---- scene / render settings (as saved in the file)
scene.frame_start = 1; scene.frame_end = 250; scene.frame_set(213)
scene.render.engine = 'CYCLES'
scene.cycles.sampling_pattern = 'TABULATED_SOBOL'
scene.cycles.use_light_tree = False
scene.view_settings.view_transform = 'Filmic'
bpy.context.view_layer.update()

# ---- added for rendering (the .blend has no active camera and no usable light): camera, sun
cam_auto = bpy.data.cameras.new('AutoCamera')
cam_auto.lens = 50.0
cam_auto.sensor_width = 36.0
cam_auto.clip_end = 14319.1
ob_auto_camera = bpy.data.objects.new('AutoCamera', cam_auto)
scene.collection.objects.link(ob_auto_camera)
ob_auto_camera.location = (634.987, -916.775, 663.86)
ob_auto_camera.rotation_euler = (1.09748, -7.21219e-08, 0.694738)
scene.camera = ob_auto_camera
light_auto_sun = bpy.data.lights.new('AutoSun', 'SUN')
light_auto_sun.energy = 3.0
light_auto_sun.angle = 0.0523599
ob_auto_sun = bpy.data.objects.new('AutoSun', light_auto_sun)
scene.collection.objects.link(ob_auto_sun)
ob_auto_sun.rotation_euler = (0.872665, 0.174533, 0.523599)
bpy.context.view_layer.update()
